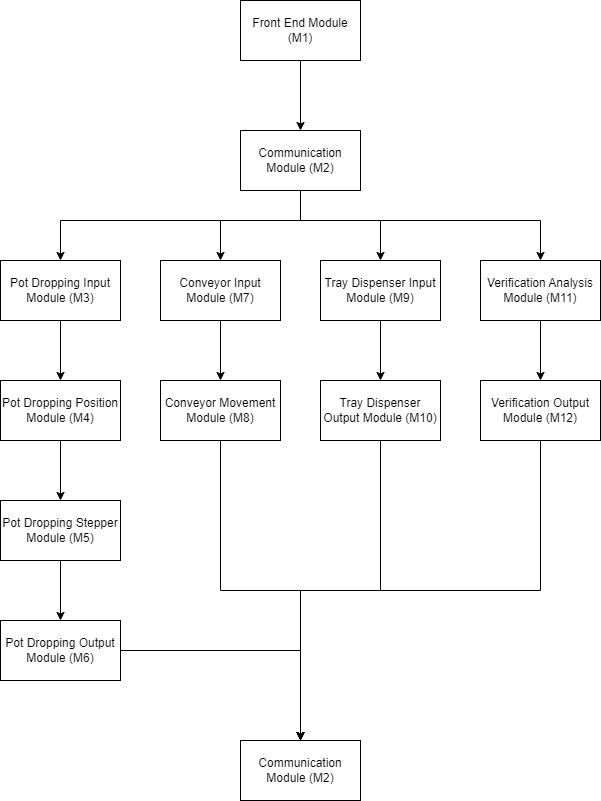

The diagram above was exported from draw.io. Its source (the exported page's mxGraphModel, read from the mxfile embedded in the PNG):
<mxGraphModel dx="1422" dy="802" grid="1" gridSize="10" guides="1" tooltips="1" connect="1" arrows="1" fold="1" page="1" pageScale="1" pageWidth="4681" pageHeight="3300" math="0" shadow="0">
  <root>
    <mxCell id="0" />
    <mxCell id="1" parent="0" />
    <mxCell id="Wo23yACD9Mtt_4KOTc_v-3" value="" style="edgeStyle=orthogonalEdgeStyle;rounded=0;orthogonalLoop=1;jettySize=auto;html=1;" edge="1" parent="1" source="Wo23yACD9Mtt_4KOTc_v-1" target="Wo23yACD9Mtt_4KOTc_v-2">
      <mxGeometry relative="1" as="geometry" />
    </mxCell>
    <mxCell id="Wo23yACD9Mtt_4KOTc_v-1" value="Front End Module (M1)" style="rounded=0;whiteSpace=wrap;html=1;" vertex="1" parent="1">
      <mxGeometry x="660" y="380" width="120" height="60" as="geometry" />
    </mxCell>
    <mxCell id="Wo23yACD9Mtt_4KOTc_v-29" value="" style="edgeStyle=orthogonalEdgeStyle;rounded=0;orthogonalLoop=1;jettySize=auto;html=1;" edge="1" parent="1" source="Wo23yACD9Mtt_4KOTc_v-2" target="Wo23yACD9Mtt_4KOTc_v-6">
      <mxGeometry relative="1" as="geometry">
        <Array as="points">
          <mxPoint x="720" y="600" />
          <mxPoint x="800" y="600" />
        </Array>
      </mxGeometry>
    </mxCell>
    <mxCell id="Wo23yACD9Mtt_4KOTc_v-31" value="" style="edgeStyle=orthogonalEdgeStyle;rounded=0;orthogonalLoop=1;jettySize=auto;html=1;" edge="1" parent="1" source="Wo23yACD9Mtt_4KOTc_v-2">
      <mxGeometry relative="1" as="geometry">
        <mxPoint x="640" y="640" as="targetPoint" />
        <Array as="points">
          <mxPoint x="720" y="600" />
          <mxPoint x="640" y="600" />
        </Array>
      </mxGeometry>
    </mxCell>
    <mxCell id="Wo23yACD9Mtt_4KOTc_v-32" value="" style="edgeStyle=orthogonalEdgeStyle;rounded=0;orthogonalLoop=1;jettySize=auto;html=1;entryX=0.5;entryY=0;entryDx=0;entryDy=0;" edge="1" parent="1" source="Wo23yACD9Mtt_4KOTc_v-2" target="Wo23yACD9Mtt_4KOTc_v-7">
      <mxGeometry relative="1" as="geometry">
        <mxPoint x="970" y="600" as="targetPoint" />
        <Array as="points">
          <mxPoint x="720" y="600" />
          <mxPoint x="960" y="600" />
        </Array>
      </mxGeometry>
    </mxCell>
    <mxCell id="Wo23yACD9Mtt_4KOTc_v-34" value="" style="edgeStyle=orthogonalEdgeStyle;rounded=0;orthogonalLoop=1;jettySize=auto;html=1;entryX=0.5;entryY=0;entryDx=0;entryDy=0;" edge="1" parent="1" target="Wo23yACD9Mtt_4KOTc_v-4">
      <mxGeometry relative="1" as="geometry">
        <mxPoint x="640" y="600" as="sourcePoint" />
        <mxPoint x="520" y="540" as="targetPoint" />
      </mxGeometry>
    </mxCell>
    <mxCell id="Wo23yACD9Mtt_4KOTc_v-2" value="Communication Module (M2)" style="rounded=0;whiteSpace=wrap;html=1;" vertex="1" parent="1">
      <mxGeometry x="660" y="510" width="120" height="60" as="geometry" />
    </mxCell>
    <mxCell id="Wo23yACD9Mtt_4KOTc_v-15" value="" style="edgeStyle=orthogonalEdgeStyle;rounded=0;orthogonalLoop=1;jettySize=auto;html=1;" edge="1" parent="1" source="Wo23yACD9Mtt_4KOTc_v-4" target="Wo23yACD9Mtt_4KOTc_v-8">
      <mxGeometry relative="1" as="geometry" />
    </mxCell>
    <mxCell id="Wo23yACD9Mtt_4KOTc_v-4" value="Pot Dropping Input Module (M3)" style="rounded=0;whiteSpace=wrap;html=1;" vertex="1" parent="1">
      <mxGeometry x="420" y="640" width="120" height="60" as="geometry" />
    </mxCell>
    <mxCell id="Wo23yACD9Mtt_4KOTc_v-18" value="" style="edgeStyle=orthogonalEdgeStyle;rounded=0;orthogonalLoop=1;jettySize=auto;html=1;" edge="1" parent="1" source="Wo23yACD9Mtt_4KOTc_v-5" target="Wo23yACD9Mtt_4KOTc_v-11">
      <mxGeometry relative="1" as="geometry" />
    </mxCell>
    <mxCell id="Wo23yACD9Mtt_4KOTc_v-5" value="Conveyor Input Module (M7)" style="rounded=0;whiteSpace=wrap;html=1;" vertex="1" parent="1">
      <mxGeometry x="580" y="640" width="120" height="60" as="geometry" />
    </mxCell>
    <mxCell id="Wo23yACD9Mtt_4KOTc_v-19" value="" style="edgeStyle=orthogonalEdgeStyle;rounded=0;orthogonalLoop=1;jettySize=auto;html=1;" edge="1" parent="1" source="Wo23yACD9Mtt_4KOTc_v-6" target="Wo23yACD9Mtt_4KOTc_v-12">
      <mxGeometry relative="1" as="geometry" />
    </mxCell>
    <mxCell id="Wo23yACD9Mtt_4KOTc_v-6" value="Tray Dispenser Input Module (M9)" style="rounded=0;whiteSpace=wrap;html=1;" vertex="1" parent="1">
      <mxGeometry x="740" y="640" width="120" height="60" as="geometry" />
    </mxCell>
    <mxCell id="Wo23yACD9Mtt_4KOTc_v-20" value="" style="edgeStyle=orthogonalEdgeStyle;rounded=0;orthogonalLoop=1;jettySize=auto;html=1;" edge="1" parent="1" source="Wo23yACD9Mtt_4KOTc_v-7" target="Wo23yACD9Mtt_4KOTc_v-13">
      <mxGeometry relative="1" as="geometry" />
    </mxCell>
    <mxCell id="Wo23yACD9Mtt_4KOTc_v-7" value="Verification Analysis Module (M11)" style="rounded=0;whiteSpace=wrap;html=1;" vertex="1" parent="1">
      <mxGeometry x="900" y="640" width="120" height="60" as="geometry" />
    </mxCell>
    <mxCell id="Wo23yACD9Mtt_4KOTc_v-16" value="" style="edgeStyle=orthogonalEdgeStyle;rounded=0;orthogonalLoop=1;jettySize=auto;html=1;" edge="1" parent="1" source="Wo23yACD9Mtt_4KOTc_v-8" target="Wo23yACD9Mtt_4KOTc_v-9">
      <mxGeometry relative="1" as="geometry" />
    </mxCell>
    <mxCell id="Wo23yACD9Mtt_4KOTc_v-8" value="Pot Dropping Position Module (M4)" style="rounded=0;whiteSpace=wrap;html=1;" vertex="1" parent="1">
      <mxGeometry x="420" y="760" width="120" height="60" as="geometry" />
    </mxCell>
    <mxCell id="Wo23yACD9Mtt_4KOTc_v-17" value="" style="edgeStyle=orthogonalEdgeStyle;rounded=0;orthogonalLoop=1;jettySize=auto;html=1;" edge="1" parent="1" source="Wo23yACD9Mtt_4KOTc_v-9" target="Wo23yACD9Mtt_4KOTc_v-10">
      <mxGeometry relative="1" as="geometry" />
    </mxCell>
    <mxCell id="Wo23yACD9Mtt_4KOTc_v-9" value="Pot Dropping Stepper Module (M5)" style="rounded=0;whiteSpace=wrap;html=1;" vertex="1" parent="1">
      <mxGeometry x="420" y="880" width="120" height="60" as="geometry" />
    </mxCell>
    <mxCell id="Wo23yACD9Mtt_4KOTc_v-22" value="" style="edgeStyle=orthogonalEdgeStyle;rounded=0;orthogonalLoop=1;jettySize=auto;html=1;" edge="1" parent="1" source="Wo23yACD9Mtt_4KOTc_v-10" target="Wo23yACD9Mtt_4KOTc_v-21">
      <mxGeometry relative="1" as="geometry" />
    </mxCell>
    <mxCell id="Wo23yACD9Mtt_4KOTc_v-10" value="Pot Dropping Output Module (M6)" style="rounded=0;whiteSpace=wrap;html=1;" vertex="1" parent="1">
      <mxGeometry x="420" y="1000" width="120" height="60" as="geometry" />
    </mxCell>
    <mxCell id="Wo23yACD9Mtt_4KOTc_v-24" value="" style="edgeStyle=orthogonalEdgeStyle;rounded=0;orthogonalLoop=1;jettySize=auto;html=1;entryX=0.5;entryY=0;entryDx=0;entryDy=0;" edge="1" parent="1" source="Wo23yACD9Mtt_4KOTc_v-11" target="Wo23yACD9Mtt_4KOTc_v-21">
      <mxGeometry relative="1" as="geometry">
        <mxPoint x="710" y="910" as="targetPoint" />
      </mxGeometry>
    </mxCell>
    <mxCell id="Wo23yACD9Mtt_4KOTc_v-11" value="Conveyor Movement Module (M8)" style="rounded=0;whiteSpace=wrap;html=1;" vertex="1" parent="1">
      <mxGeometry x="580" y="760" width="120" height="60" as="geometry" />
    </mxCell>
    <mxCell id="Wo23yACD9Mtt_4KOTc_v-26" value="" style="edgeStyle=orthogonalEdgeStyle;rounded=0;orthogonalLoop=1;jettySize=auto;html=1;" edge="1" parent="1" source="Wo23yACD9Mtt_4KOTc_v-12">
      <mxGeometry relative="1" as="geometry">
        <mxPoint x="720" y="1120" as="targetPoint" />
        <Array as="points">
          <mxPoint x="800" y="970" />
          <mxPoint x="720" y="970" />
        </Array>
      </mxGeometry>
    </mxCell>
    <mxCell id="Wo23yACD9Mtt_4KOTc_v-12" value="Tray Dispenser Output Module (M10)" style="rounded=0;whiteSpace=wrap;html=1;" vertex="1" parent="1">
      <mxGeometry x="740" y="760" width="120" height="60" as="geometry" />
    </mxCell>
    <mxCell id="Wo23yACD9Mtt_4KOTc_v-28" value="" style="edgeStyle=orthogonalEdgeStyle;rounded=0;orthogonalLoop=1;jettySize=auto;html=1;" edge="1" parent="1" source="Wo23yACD9Mtt_4KOTc_v-13">
      <mxGeometry relative="1" as="geometry">
        <mxPoint x="720" y="1120" as="targetPoint" />
        <Array as="points">
          <mxPoint x="960" y="970" />
          <mxPoint x="720" y="970" />
        </Array>
      </mxGeometry>
    </mxCell>
    <mxCell id="Wo23yACD9Mtt_4KOTc_v-13" value="Verification Output Module (M12)" style="rounded=0;whiteSpace=wrap;html=1;" vertex="1" parent="1">
      <mxGeometry x="900" y="760" width="120" height="60" as="geometry" />
    </mxCell>
    <mxCell id="Wo23yACD9Mtt_4KOTc_v-21" value="Communication Module (M2)" style="rounded=0;whiteSpace=wrap;html=1;" vertex="1" parent="1">
      <mxGeometry x="660" y="1120" width="120" height="60" as="geometry" />
    </mxCell>
  </root>
</mxGraphModel>